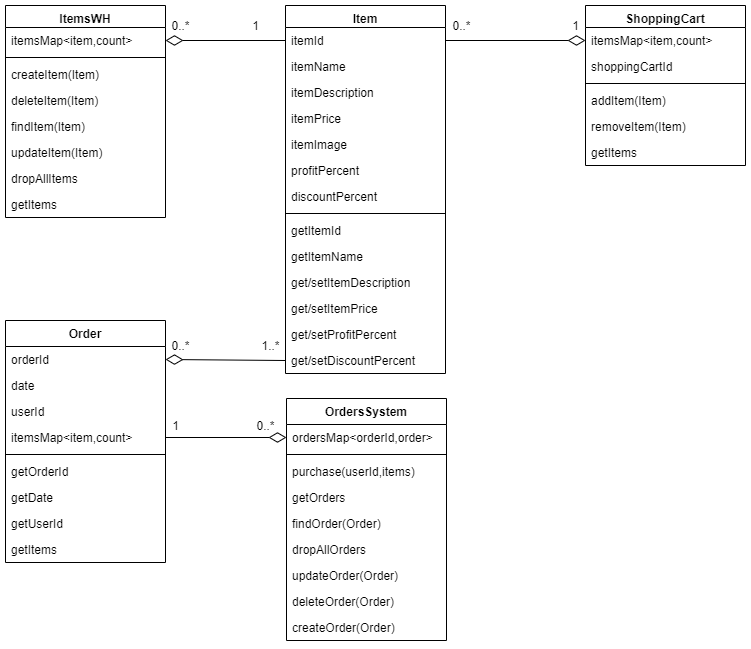

The diagram above was exported from draw.io. Its source (the exported page's mxGraphModel, read from the mxfile embedded in the PNG):
<mxGraphModel dx="1088" dy="649" grid="1" gridSize="10" guides="1" tooltips="1" connect="1" arrows="1" fold="1" page="1" pageScale="1" pageWidth="850" pageHeight="1100" math="0" shadow="0">
  <root>
    <mxCell id="0" />
    <mxCell id="1" parent="0" />
    <mxCell id="2" value="" style="endArrow=diamondThin;html=1;entryX=0;entryY=0.5;entryDx=0;entryDy=0;endFill=0;startSize=15;endSize=15;exitX=1;exitY=0.5;exitDx=0;exitDy=0;" edge="1" source="49" target="56" parent="1">
      <mxGeometry width="50" height="50" relative="1" as="geometry">
        <mxPoint x="580" y="410" as="sourcePoint" />
        <mxPoint x="735" y="436" as="targetPoint" />
      </mxGeometry>
    </mxCell>
    <mxCell id="3" value="0..*" style="text;html=1;align=center;verticalAlign=middle;resizable=0;points=[];autosize=1;" vertex="1" parent="1">
      <mxGeometry x="200" y="370" width="30" height="20" as="geometry" />
    </mxCell>
    <mxCell id="4" value="1" style="text;html=1;align=center;verticalAlign=middle;resizable=0;points=[];autosize=1;" vertex="1" parent="1">
      <mxGeometry x="280" y="50" width="20" height="20" as="geometry" />
    </mxCell>
    <mxCell id="5" value="0..*" style="text;html=1;align=center;verticalAlign=middle;resizable=0;points=[];autosize=1;" vertex="1" parent="1">
      <mxGeometry x="200" y="50" width="30" height="20" as="geometry" />
    </mxCell>
    <mxCell id="6" value="" style="endArrow=none;html=1;entryX=0;entryY=0.5;entryDx=0;entryDy=0;exitX=1;exitY=0.5;exitDx=0;exitDy=0;endFill=0;endSize=15;startArrow=diamondThin;startFill=0;startSize=15;" edge="1" source="13" target="29" parent="1">
      <mxGeometry width="50" height="50" relative="1" as="geometry">
        <mxPoint x="260" y="25" as="sourcePoint" />
        <mxPoint x="290" as="targetPoint" />
        <Array as="points" />
      </mxGeometry>
    </mxCell>
    <mxCell id="7" value="" style="endArrow=diamondThin;html=1;entryX=0;entryY=0.5;entryDx=0;entryDy=0;exitX=1;exitY=0.5;exitDx=0;exitDy=0;endFill=0;endSize=15;" edge="1" source="29" target="22" parent="1">
      <mxGeometry width="50" height="50" relative="1" as="geometry">
        <mxPoint x="480" y="85" as="sourcePoint" />
        <mxPoint x="590" y="85" as="targetPoint" />
        <Array as="points" />
      </mxGeometry>
    </mxCell>
    <mxCell id="8" value="0..*" style="text;html=1;align=center;verticalAlign=middle;resizable=0;points=[];autosize=1;" vertex="1" parent="1">
      <mxGeometry x="481" y="50" width="30" height="20" as="geometry" />
    </mxCell>
    <mxCell id="9" value="1" style="text;html=1;align=center;verticalAlign=middle;resizable=0;points=[];autosize=1;" vertex="1" parent="1">
      <mxGeometry x="600" y="50" width="20" height="20" as="geometry" />
    </mxCell>
    <mxCell id="10" value="1..*" style="text;html=1;align=center;verticalAlign=middle;resizable=0;points=[];autosize=1;" vertex="1" parent="1">
      <mxGeometry x="290" y="370" width="30" height="20" as="geometry" />
    </mxCell>
    <mxCell id="11" value="" style="endArrow=diamondThin;html=1;endFill=0;endSize=15;startSize=6;exitX=0;exitY=0.5;exitDx=0;exitDy=0;entryX=1;entryY=0.5;entryDx=0;entryDy=0;" edge="1" source="42" target="46" parent="1">
      <mxGeometry width="50" height="50" relative="1" as="geometry">
        <mxPoint x="400" y="410" as="sourcePoint" />
        <mxPoint x="220" y="410" as="targetPoint" />
        <Array as="points" />
      </mxGeometry>
    </mxCell>
    <mxCell id="12" value="ItemsWH" style="swimlane;fontStyle=1;align=center;verticalAlign=top;childLayout=stackLayout;horizontal=1;startSize=22;horizontalStack=0;resizeParent=1;resizeParentMax=0;resizeLast=0;collapsible=1;marginBottom=0;" vertex="1" parent="1">
      <mxGeometry x="40" y="40" width="160" height="212" as="geometry" />
    </mxCell>
    <mxCell id="13" value="itemsMap&lt;item,count&gt;" style="text;strokeColor=none;fillColor=none;align=left;verticalAlign=top;spacingLeft=4;spacingRight=4;overflow=hidden;rotatable=0;points=[[0,0.5],[1,0.5]];portConstraint=eastwest;" vertex="1" parent="12">
      <mxGeometry y="22" width="160" height="26" as="geometry" />
    </mxCell>
    <mxCell id="14" value="" style="line;strokeWidth=1;fillColor=none;align=left;verticalAlign=middle;spacingTop=-1;spacingLeft=3;spacingRight=3;rotatable=0;labelPosition=right;points=[];portConstraint=eastwest;" vertex="1" parent="12">
      <mxGeometry y="48" width="160" height="8" as="geometry" />
    </mxCell>
    <mxCell id="15" value="createItem(Item)" style="text;strokeColor=none;fillColor=none;align=left;verticalAlign=top;spacingLeft=4;spacingRight=4;overflow=hidden;rotatable=0;points=[[0,0.5],[1,0.5]];portConstraint=eastwest;" vertex="1" parent="12">
      <mxGeometry y="56" width="160" height="26" as="geometry" />
    </mxCell>
    <mxCell id="16" value="deleteItem(Item)" style="text;strokeColor=none;fillColor=none;align=left;verticalAlign=top;spacingLeft=4;spacingRight=4;overflow=hidden;rotatable=0;points=[[0,0.5],[1,0.5]];portConstraint=eastwest;" vertex="1" parent="12">
      <mxGeometry y="82" width="160" height="26" as="geometry" />
    </mxCell>
    <mxCell id="17" value="findItem(Item)" style="text;strokeColor=none;fillColor=none;align=left;verticalAlign=top;spacingLeft=4;spacingRight=4;overflow=hidden;rotatable=0;points=[[0,0.5],[1,0.5]];portConstraint=eastwest;" vertex="1" parent="12">
      <mxGeometry y="108" width="160" height="26" as="geometry" />
    </mxCell>
    <mxCell id="18" value="updateItem(Item)" style="text;strokeColor=none;fillColor=none;align=left;verticalAlign=top;spacingLeft=4;spacingRight=4;overflow=hidden;rotatable=0;points=[[0,0.5],[1,0.5]];portConstraint=eastwest;" vertex="1" parent="12">
      <mxGeometry y="134" width="160" height="26" as="geometry" />
    </mxCell>
    <mxCell id="19" value="dropAllItems" style="text;strokeColor=none;fillColor=none;align=left;verticalAlign=top;spacingLeft=4;spacingRight=4;overflow=hidden;rotatable=0;points=[[0,0.5],[1,0.5]];portConstraint=eastwest;" vertex="1" parent="12">
      <mxGeometry y="160" width="160" height="26" as="geometry" />
    </mxCell>
    <mxCell id="20" value="getItems" style="text;strokeColor=none;fillColor=none;align=left;verticalAlign=top;spacingLeft=4;spacingRight=4;overflow=hidden;rotatable=0;points=[[0,0.5],[1,0.5]];portConstraint=eastwest;" vertex="1" parent="12">
      <mxGeometry y="186" width="160" height="26" as="geometry" />
    </mxCell>
    <mxCell id="21" value="ShoppingCart" style="swimlane;fontStyle=1;align=center;verticalAlign=top;childLayout=stackLayout;horizontal=1;startSize=22;horizontalStack=0;resizeParent=1;resizeParentMax=0;resizeLast=0;collapsible=1;marginBottom=0;" vertex="1" parent="1">
      <mxGeometry x="620" y="40" width="160" height="160" as="geometry" />
    </mxCell>
    <mxCell id="22" value="itemsMap&lt;item,count&gt;" style="text;strokeColor=none;fillColor=none;align=left;verticalAlign=top;spacingLeft=4;spacingRight=4;overflow=hidden;rotatable=0;points=[[0,0.5],[1,0.5]];portConstraint=eastwest;" vertex="1" parent="21">
      <mxGeometry y="22" width="160" height="26" as="geometry" />
    </mxCell>
    <mxCell id="23" value="shoppingCartId" style="text;strokeColor=none;fillColor=none;align=left;verticalAlign=top;spacingLeft=4;spacingRight=4;overflow=hidden;rotatable=0;points=[[0,0.5],[1,0.5]];portConstraint=eastwest;" vertex="1" parent="21">
      <mxGeometry y="48" width="160" height="26" as="geometry" />
    </mxCell>
    <mxCell id="24" value="" style="line;strokeWidth=1;fillColor=none;align=left;verticalAlign=middle;spacingTop=-1;spacingLeft=3;spacingRight=3;rotatable=0;labelPosition=right;points=[];portConstraint=eastwest;" vertex="1" parent="21">
      <mxGeometry y="74" width="160" height="8" as="geometry" />
    </mxCell>
    <mxCell id="25" value="addItem(Item)" style="text;strokeColor=none;fillColor=none;align=left;verticalAlign=top;spacingLeft=4;spacingRight=4;overflow=hidden;rotatable=0;points=[[0,0.5],[1,0.5]];portConstraint=eastwest;" vertex="1" parent="21">
      <mxGeometry y="82" width="160" height="26" as="geometry" />
    </mxCell>
    <mxCell id="26" value="removeItem(Item)" style="text;strokeColor=none;fillColor=none;align=left;verticalAlign=top;spacingLeft=4;spacingRight=4;overflow=hidden;rotatable=0;points=[[0,0.5],[1,0.5]];portConstraint=eastwest;" vertex="1" parent="21">
      <mxGeometry y="108" width="160" height="26" as="geometry" />
    </mxCell>
    <mxCell id="27" value="getItems" style="text;strokeColor=none;fillColor=none;align=left;verticalAlign=top;spacingLeft=4;spacingRight=4;overflow=hidden;rotatable=0;points=[[0,0.5],[1,0.5]];portConstraint=eastwest;" vertex="1" parent="21">
      <mxGeometry y="134" width="160" height="26" as="geometry" />
    </mxCell>
    <mxCell id="28" value="Item" style="swimlane;fontStyle=1;align=center;verticalAlign=top;childLayout=stackLayout;horizontal=1;startSize=22;horizontalStack=0;resizeParent=1;resizeParentMax=0;resizeLast=0;collapsible=1;marginBottom=0;allowArrows=0;autosize=0;container=1;resizeHeight=1;" vertex="1" parent="1">
      <mxGeometry x="320" y="40" width="160" height="368" as="geometry" />
    </mxCell>
    <mxCell id="29" value="itemId" style="text;strokeColor=none;fillColor=none;align=left;verticalAlign=top;spacingLeft=4;spacingRight=4;overflow=hidden;rotatable=0;points=[[0,0.5],[1,0.5]];portConstraint=eastwest;" vertex="1" parent="28">
      <mxGeometry y="22" width="160" height="26" as="geometry" />
    </mxCell>
    <mxCell id="30" value="itemName" style="text;strokeColor=none;fillColor=none;align=left;verticalAlign=top;spacingLeft=4;spacingRight=4;overflow=hidden;rotatable=0;points=[[0,0.5],[1,0.5]];portConstraint=eastwest;" vertex="1" parent="28">
      <mxGeometry y="48" width="160" height="26" as="geometry" />
    </mxCell>
    <mxCell id="31" value="itemDescription" style="text;strokeColor=none;fillColor=none;align=left;verticalAlign=top;spacingLeft=4;spacingRight=4;overflow=hidden;rotatable=0;points=[[0,0.5],[1,0.5]];portConstraint=eastwest;" vertex="1" parent="28">
      <mxGeometry y="74" width="160" height="26" as="geometry" />
    </mxCell>
    <mxCell id="32" value="itemPrice" style="text;strokeColor=none;fillColor=none;align=left;verticalAlign=top;spacingLeft=4;spacingRight=4;overflow=hidden;rotatable=0;points=[[0,0.5],[1,0.5]];portConstraint=eastwest;" vertex="1" parent="28">
      <mxGeometry y="100" width="160" height="26" as="geometry" />
    </mxCell>
    <mxCell id="33" value="itemImage" style="text;strokeColor=none;fillColor=none;align=left;verticalAlign=top;spacingLeft=4;spacingRight=4;overflow=hidden;rotatable=0;points=[[0,0.5],[1,0.5]];portConstraint=eastwest;" vertex="1" parent="28">
      <mxGeometry y="126" width="160" height="26" as="geometry" />
    </mxCell>
    <mxCell id="34" value="profitPercent" style="text;strokeColor=none;fillColor=none;align=left;verticalAlign=top;spacingLeft=4;spacingRight=4;overflow=hidden;rotatable=0;points=[[0,0.5],[1,0.5]];portConstraint=eastwest;" vertex="1" parent="28">
      <mxGeometry y="152" width="160" height="26" as="geometry" />
    </mxCell>
    <mxCell id="35" value="discountPercent" style="text;strokeColor=none;fillColor=none;align=left;verticalAlign=top;spacingLeft=4;spacingRight=4;overflow=hidden;rotatable=0;points=[[0,0.5],[1,0.5]];portConstraint=eastwest;" vertex="1" parent="28">
      <mxGeometry y="178" width="160" height="26" as="geometry" />
    </mxCell>
    <mxCell id="36" value="" style="line;strokeWidth=1;fillColor=none;align=left;verticalAlign=middle;spacingTop=-1;spacingLeft=3;spacingRight=3;rotatable=0;labelPosition=right;points=[];portConstraint=eastwest;" vertex="1" parent="28">
      <mxGeometry y="204" width="160" height="8" as="geometry" />
    </mxCell>
    <mxCell id="37" value="getItemId" style="text;strokeColor=none;fillColor=none;align=left;verticalAlign=top;spacingLeft=4;spacingRight=4;overflow=hidden;rotatable=0;points=[[0,0.5],[1,0.5]];portConstraint=eastwest;" vertex="1" parent="28">
      <mxGeometry y="212" width="160" height="26" as="geometry" />
    </mxCell>
    <mxCell id="38" value="getItemName" style="text;strokeColor=none;fillColor=none;align=left;verticalAlign=top;spacingLeft=4;spacingRight=4;overflow=hidden;rotatable=0;points=[[0,0.5],[1,0.5]];portConstraint=eastwest;" vertex="1" parent="28">
      <mxGeometry y="238" width="160" height="26" as="geometry" />
    </mxCell>
    <mxCell id="39" value="get/setItemDescription" style="text;strokeColor=none;fillColor=none;align=left;verticalAlign=top;spacingLeft=4;spacingRight=4;overflow=hidden;rotatable=0;points=[[0,0.5],[1,0.5]];portConstraint=eastwest;" vertex="1" parent="28">
      <mxGeometry y="264" width="160" height="26" as="geometry" />
    </mxCell>
    <mxCell id="40" value="get/setItemPrice" style="text;strokeColor=none;fillColor=none;align=left;verticalAlign=top;spacingLeft=4;spacingRight=4;overflow=hidden;rotatable=0;points=[[0,0.5],[1,0.5]];portConstraint=eastwest;" vertex="1" parent="28">
      <mxGeometry y="290" width="160" height="26" as="geometry" />
    </mxCell>
    <mxCell id="41" value="get/setProfitPercent" style="text;strokeColor=none;fillColor=none;align=left;verticalAlign=top;spacingLeft=4;spacingRight=4;overflow=hidden;rotatable=0;points=[[0,0.5],[1,0.5]];portConstraint=eastwest;" vertex="1" parent="28">
      <mxGeometry y="316" width="160" height="26" as="geometry" />
    </mxCell>
    <mxCell id="42" value="get/setDiscountPercent" style="text;strokeColor=none;fillColor=none;align=left;verticalAlign=top;spacingLeft=4;spacingRight=4;overflow=hidden;rotatable=0;points=[[0,0.5],[1,0.5]];portConstraint=eastwest;" vertex="1" parent="28">
      <mxGeometry y="342" width="160" height="26" as="geometry" />
    </mxCell>
    <mxCell id="43" value="1" style="text;html=1;align=center;verticalAlign=middle;resizable=0;points=[];autosize=1;" vertex="1" parent="1">
      <mxGeometry x="200" y="450" width="20" height="20" as="geometry" />
    </mxCell>
    <mxCell id="44" value="0..*" style="text;html=1;align=center;verticalAlign=middle;resizable=0;points=[];autosize=1;" vertex="1" parent="1">
      <mxGeometry x="285" y="450" width="30" height="20" as="geometry" />
    </mxCell>
    <mxCell id="45" value="Order" style="swimlane;fontStyle=1;align=center;verticalAlign=top;childLayout=stackLayout;horizontal=1;startSize=26;horizontalStack=0;resizeParent=1;resizeParentMax=0;resizeLast=0;collapsible=1;marginBottom=0;" vertex="1" parent="1">
      <mxGeometry x="40" y="355" width="160" height="242" as="geometry">
        <mxRectangle x="450" y="490" width="70" height="26" as="alternateBounds" />
      </mxGeometry>
    </mxCell>
    <mxCell id="46" value="orderId" style="text;strokeColor=none;fillColor=none;align=left;verticalAlign=top;spacingLeft=4;spacingRight=4;overflow=hidden;rotatable=0;points=[[0,0.5],[1,0.5]];portConstraint=eastwest;" vertex="1" parent="45">
      <mxGeometry y="26" width="160" height="26" as="geometry" />
    </mxCell>
    <mxCell id="47" value="date" style="text;strokeColor=none;fillColor=none;align=left;verticalAlign=top;spacingLeft=4;spacingRight=4;overflow=hidden;rotatable=0;points=[[0,0.5],[1,0.5]];portConstraint=eastwest;" vertex="1" parent="45">
      <mxGeometry y="52" width="160" height="26" as="geometry" />
    </mxCell>
    <mxCell id="48" value="userId" style="text;strokeColor=none;fillColor=none;align=left;verticalAlign=top;spacingLeft=4;spacingRight=4;overflow=hidden;rotatable=0;points=[[0,0.5],[1,0.5]];portConstraint=eastwest;" vertex="1" parent="45">
      <mxGeometry y="78" width="160" height="26" as="geometry" />
    </mxCell>
    <mxCell id="49" value="itemsMap&lt;item,count&gt;" style="text;strokeColor=none;fillColor=none;align=left;verticalAlign=top;spacingLeft=4;spacingRight=4;overflow=hidden;rotatable=0;points=[[0,0.5],[1,0.5]];portConstraint=eastwest;" vertex="1" parent="45">
      <mxGeometry y="104" width="160" height="26" as="geometry" />
    </mxCell>
    <mxCell id="50" value="" style="line;strokeWidth=1;fillColor=none;align=left;verticalAlign=middle;spacingTop=-1;spacingLeft=3;spacingRight=3;rotatable=0;labelPosition=right;points=[];portConstraint=eastwest;" vertex="1" parent="45">
      <mxGeometry y="130" width="160" height="8" as="geometry" />
    </mxCell>
    <mxCell id="51" value="getOrderId" style="text;strokeColor=none;fillColor=none;align=left;verticalAlign=top;spacingLeft=4;spacingRight=4;overflow=hidden;rotatable=0;points=[[0,0.5],[1,0.5]];portConstraint=eastwest;" vertex="1" parent="45">
      <mxGeometry y="138" width="160" height="26" as="geometry" />
    </mxCell>
    <mxCell id="52" value="getDate" style="text;strokeColor=none;fillColor=none;align=left;verticalAlign=top;spacingLeft=4;spacingRight=4;overflow=hidden;rotatable=0;points=[[0,0.5],[1,0.5]];portConstraint=eastwest;" vertex="1" parent="45">
      <mxGeometry y="164" width="160" height="26" as="geometry" />
    </mxCell>
    <mxCell id="53" value="getUserId" style="text;strokeColor=none;fillColor=none;align=left;verticalAlign=top;spacingLeft=4;spacingRight=4;overflow=hidden;rotatable=0;points=[[0,0.5],[1,0.5]];portConstraint=eastwest;" vertex="1" parent="45">
      <mxGeometry y="190" width="160" height="26" as="geometry" />
    </mxCell>
    <mxCell id="54" value="getItems" style="text;strokeColor=none;fillColor=none;align=left;verticalAlign=top;spacingLeft=4;spacingRight=4;overflow=hidden;rotatable=0;points=[[0,0.5],[1,0.5]];portConstraint=eastwest;" vertex="1" parent="45">
      <mxGeometry y="216" width="160" height="26" as="geometry" />
    </mxCell>
    <mxCell id="55" value="OrdersSystem" style="swimlane;fontStyle=1;align=center;verticalAlign=top;childLayout=stackLayout;horizontal=1;startSize=26;horizontalStack=0;resizeParent=1;resizeParentMax=0;resizeLast=0;collapsible=1;marginBottom=0;" vertex="1" parent="1">
      <mxGeometry x="321" y="433" width="160" height="242" as="geometry" />
    </mxCell>
    <mxCell id="56" value="ordersMap&lt;orderId,order&gt;" style="text;strokeColor=none;fillColor=none;align=left;verticalAlign=top;spacingLeft=4;spacingRight=4;overflow=hidden;rotatable=0;points=[[0,0.5],[1,0.5]];portConstraint=eastwest;" vertex="1" parent="55">
      <mxGeometry y="26" width="160" height="26" as="geometry" />
    </mxCell>
    <mxCell id="57" value="" style="line;strokeWidth=1;fillColor=none;align=left;verticalAlign=middle;spacingTop=-1;spacingLeft=3;spacingRight=3;rotatable=0;labelPosition=right;points=[];portConstraint=eastwest;" vertex="1" parent="55">
      <mxGeometry y="52" width="160" height="8" as="geometry" />
    </mxCell>
    <mxCell id="58" value="purchase(userId,items)" style="text;strokeColor=none;fillColor=none;align=left;verticalAlign=top;spacingLeft=4;spacingRight=4;overflow=hidden;rotatable=0;points=[[0,0.5],[1,0.5]];portConstraint=eastwest;" vertex="1" parent="55">
      <mxGeometry y="60" width="160" height="26" as="geometry" />
    </mxCell>
    <mxCell id="59" value="getOrders" style="text;strokeColor=none;fillColor=none;align=left;verticalAlign=top;spacingLeft=4;spacingRight=4;overflow=hidden;rotatable=0;points=[[0,0.5],[1,0.5]];portConstraint=eastwest;" vertex="1" parent="55">
      <mxGeometry y="86" width="160" height="26" as="geometry" />
    </mxCell>
    <mxCell id="60" value="findOrder(Order)" style="text;strokeColor=none;fillColor=none;align=left;verticalAlign=top;spacingLeft=4;spacingRight=4;overflow=hidden;rotatable=0;points=[[0,0.5],[1,0.5]];portConstraint=eastwest;" vertex="1" parent="55">
      <mxGeometry y="112" width="160" height="26" as="geometry" />
    </mxCell>
    <mxCell id="61" value="dropAllOrders" style="text;strokeColor=none;fillColor=none;align=left;verticalAlign=top;spacingLeft=4;spacingRight=4;overflow=hidden;rotatable=0;points=[[0,0.5],[1,0.5]];portConstraint=eastwest;" vertex="1" parent="55">
      <mxGeometry y="138" width="160" height="26" as="geometry" />
    </mxCell>
    <mxCell id="62" value="updateOrder(Order)" style="text;strokeColor=none;fillColor=none;align=left;verticalAlign=top;spacingLeft=4;spacingRight=4;overflow=hidden;rotatable=0;points=[[0,0.5],[1,0.5]];portConstraint=eastwest;" vertex="1" parent="55">
      <mxGeometry y="164" width="160" height="26" as="geometry" />
    </mxCell>
    <mxCell id="63" value="deleteOrder(Order)" style="text;strokeColor=none;fillColor=none;align=left;verticalAlign=top;spacingLeft=4;spacingRight=4;overflow=hidden;rotatable=0;points=[[0,0.5],[1,0.5]];portConstraint=eastwest;" vertex="1" parent="55">
      <mxGeometry y="190" width="160" height="26" as="geometry" />
    </mxCell>
    <mxCell id="64" value="createOrder(Order)" style="text;strokeColor=none;fillColor=none;align=left;verticalAlign=top;spacingLeft=4;spacingRight=4;overflow=hidden;rotatable=0;points=[[0,0.5],[1,0.5]];portConstraint=eastwest;" vertex="1" parent="55">
      <mxGeometry y="216" width="160" height="26" as="geometry" />
    </mxCell>
  </root>
</mxGraphModel>